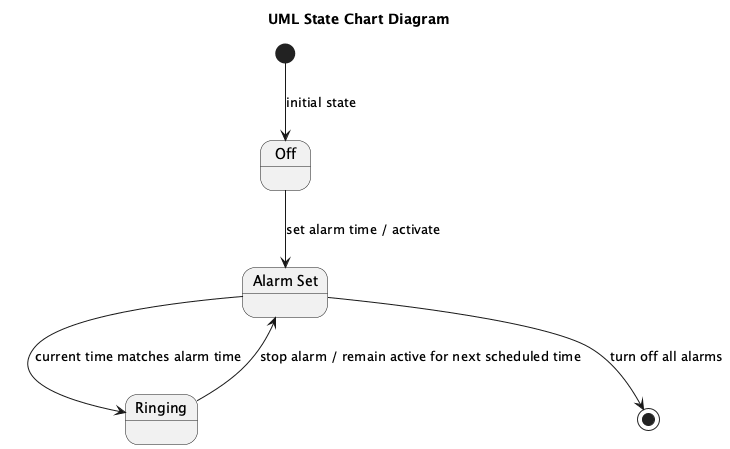

The diagram above was rendered by PlantUML. Its source (embedded in the PNG):
@startuml
title UML State Chart Diagram

state "Off" as Off
state "Alarm Set" as AlarmSet
state "Ringing" as Ringing

[*] --> Off : initial state

Off --> AlarmSet : set alarm time / activate

AlarmSet --> Ringing : current time matches alarm time

Ringing --> AlarmSet : stop alarm / remain active for next scheduled time

AlarmSet --> [*] : turn off all alarms

@enduml